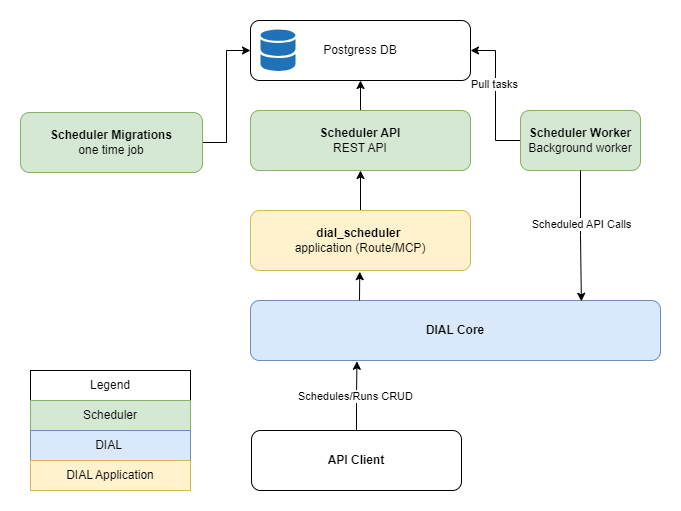

The diagram above was exported from draw.io. Its source (the exported page's mxGraphModel, read from the mxfile embedded in the PNG):
<mxGraphModel dx="1900" dy="717" grid="1" gridSize="10" guides="1" tooltips="1" connect="1" arrows="1" fold="1" page="1" pageScale="1" pageWidth="850" pageHeight="1100" math="0" shadow="0">
  <root>
    <mxCell id="0" />
    <mxCell id="1" parent="0" />
    <mxCell id="Lju8UioTe4BjEh7RBT4X-11" value="" style="edgeStyle=orthogonalEdgeStyle;rounded=0;orthogonalLoop=1;jettySize=auto;html=1;" edge="1" parent="1" source="WiWUZgOgM1BnnXdxWKIu-2" target="Lju8UioTe4BjEh7RBT4X-8">
      <mxGeometry relative="1" as="geometry" />
    </mxCell>
    <mxCell id="WiWUZgOgM1BnnXdxWKIu-2" value="&lt;b&gt;Scheduler API&lt;/b&gt;&lt;div&gt;REST API&lt;/div&gt;" style="rounded=1;whiteSpace=wrap;html=1;fillColor=#d5e8d4;strokeColor=#82b366;" parent="1" vertex="1">
      <mxGeometry x="220" y="170" width="220" height="60" as="geometry" />
    </mxCell>
    <mxCell id="Lju8UioTe4BjEh7RBT4X-12" style="edgeStyle=orthogonalEdgeStyle;rounded=0;orthogonalLoop=1;jettySize=auto;html=1;entryX=1;entryY=0.5;entryDx=0;entryDy=0;" edge="1" parent="1" source="WiWUZgOgM1BnnXdxWKIu-3" target="Lju8UioTe4BjEh7RBT4X-8">
      <mxGeometry relative="1" as="geometry" />
    </mxCell>
    <mxCell id="Lju8UioTe4BjEh7RBT4X-19" value="Pull tasks" style="edgeLabel;html=1;align=center;verticalAlign=middle;resizable=0;points=[];" vertex="1" connectable="0" parent="Lju8UioTe4BjEh7RBT4X-12">
      <mxGeometry x="0.1714" y="2" relative="1" as="geometry">
        <mxPoint as="offset" />
      </mxGeometry>
    </mxCell>
    <mxCell id="WiWUZgOgM1BnnXdxWKIu-3" value="&lt;b&gt;Scheduler Worker&lt;/b&gt;&lt;div&gt;Background worker&lt;/div&gt;" style="rounded=1;whiteSpace=wrap;html=1;fillColor=#d5e8d4;strokeColor=#82b366;" parent="1" vertex="1">
      <mxGeometry x="490" y="170" width="120" height="60" as="geometry" />
    </mxCell>
    <mxCell id="Lju8UioTe4BjEh7RBT4X-10" style="edgeStyle=orthogonalEdgeStyle;rounded=0;orthogonalLoop=1;jettySize=auto;html=1;entryX=0;entryY=0.5;entryDx=0;entryDy=0;" edge="1" parent="1" source="WiWUZgOgM1BnnXdxWKIu-4" target="Lju8UioTe4BjEh7RBT4X-8">
      <mxGeometry relative="1" as="geometry" />
    </mxCell>
    <mxCell id="WiWUZgOgM1BnnXdxWKIu-4" value="&lt;b&gt;Scheduler Migrations&lt;/b&gt;&lt;div&gt;one time job&lt;/div&gt;" style="rounded=1;whiteSpace=wrap;html=1;fillColor=#d5e8d4;strokeColor=#82b366;" parent="1" vertex="1">
      <mxGeometry x="-10" y="172" width="182" height="60" as="geometry" />
    </mxCell>
    <mxCell id="Lju8UioTe4BjEh7RBT4X-18" value="" style="edgeStyle=orthogonalEdgeStyle;rounded=0;orthogonalLoop=1;jettySize=auto;html=1;" edge="1" parent="1" source="Lju8UioTe4BjEh7RBT4X-3" target="WiWUZgOgM1BnnXdxWKIu-2">
      <mxGeometry relative="1" as="geometry" />
    </mxCell>
    <mxCell id="Lju8UioTe4BjEh7RBT4X-3" value="&lt;div&gt;&lt;b&gt;dial_scheduler&amp;nbsp;&lt;/b&gt;&lt;/div&gt;&lt;div&gt;application&amp;nbsp;&lt;span style=&quot;background-color: transparent; color: light-dark(rgb(0, 0, 0), rgb(255, 255, 255));&quot;&gt;(&lt;/span&gt;&lt;span style=&quot;background-color: transparent; color: light-dark(rgb(0, 0, 0), rgb(255, 255, 255));&quot;&gt;Route/&lt;/span&gt;&lt;span style=&quot;background-color: transparent; color: light-dark(rgb(0, 0, 0), rgb(255, 255, 255));&quot;&gt;MCP&lt;/span&gt;&lt;span style=&quot;background-color: transparent; color: light-dark(rgb(0, 0, 0), rgb(255, 255, 255));&quot;&gt;)&lt;/span&gt;&lt;/div&gt;" style="rounded=1;whiteSpace=wrap;html=1;fillColor=#fff2cc;strokeColor=#d6b656;" vertex="1" parent="1">
      <mxGeometry x="220" y="270" width="220" height="60" as="geometry" />
    </mxCell>
    <mxCell id="Lju8UioTe4BjEh7RBT4X-5" value="DIAL Core" style="rounded=1;whiteSpace=wrap;html=1;fillColor=#dae8fc;strokeColor=#6c8ebf;fontStyle=1" vertex="1" parent="1">
      <mxGeometry x="220" y="360" width="410" height="60" as="geometry" />
    </mxCell>
    <mxCell id="Lju8UioTe4BjEh7RBT4X-7" value="API Client" style="rounded=1;whiteSpace=wrap;html=1;fontStyle=1" vertex="1" parent="1">
      <mxGeometry x="221" y="490" width="210" height="60" as="geometry" />
    </mxCell>
    <mxCell id="Lju8UioTe4BjEh7RBT4X-9" value="" style="group" vertex="1" connectable="0" parent="1">
      <mxGeometry x="220" y="80" width="220" height="60" as="geometry" />
    </mxCell>
    <mxCell id="Lju8UioTe4BjEh7RBT4X-8" value="Postgress DB" style="rounded=1;whiteSpace=wrap;html=1;" vertex="1" parent="Lju8UioTe4BjEh7RBT4X-9">
      <mxGeometry width="220" height="60" as="geometry" />
    </mxCell>
    <mxCell id="WiWUZgOgM1BnnXdxWKIu-1" value="" style="sketch=0;shadow=0;dashed=0;html=1;strokeColor=none;labelPosition=center;verticalLabelPosition=bottom;verticalAlign=top;outlineConnect=0;align=center;shape=mxgraph.office.databases.database_mini_2;fillColor=#2072B8;" parent="Lju8UioTe4BjEh7RBT4X-9" vertex="1">
      <mxGeometry x="10" y="9" width="35" height="42" as="geometry" />
    </mxCell>
    <mxCell id="Lju8UioTe4BjEh7RBT4X-14" style="edgeStyle=orthogonalEdgeStyle;rounded=0;orthogonalLoop=1;jettySize=auto;html=1;entryX=0.807;entryY=0.013;entryDx=0;entryDy=0;entryPerimeter=0;" edge="1" parent="1" source="WiWUZgOgM1BnnXdxWKIu-3" target="Lju8UioTe4BjEh7RBT4X-5">
      <mxGeometry relative="1" as="geometry" />
    </mxCell>
    <mxCell id="Lju8UioTe4BjEh7RBT4X-20" value="Scheduled API Calls" style="edgeLabel;html=1;align=center;verticalAlign=middle;resizable=0;points=[];" vertex="1" connectable="0" parent="Lju8UioTe4BjEh7RBT4X-14">
      <mxGeometry x="-0.195" relative="1" as="geometry">
        <mxPoint as="offset" />
      </mxGeometry>
    </mxCell>
    <mxCell id="Lju8UioTe4BjEh7RBT4X-16" style="edgeStyle=orthogonalEdgeStyle;rounded=0;orthogonalLoop=1;jettySize=auto;html=1;exitX=0.5;exitY=0;exitDx=0;exitDy=0;entryX=0.184;entryY=1.013;entryDx=0;entryDy=0;entryPerimeter=0;" edge="1" parent="1" source="Lju8UioTe4BjEh7RBT4X-7">
      <mxGeometry relative="1" as="geometry">
        <mxPoint x="326.44000000000005" y="420.78" as="targetPoint" />
      </mxGeometry>
    </mxCell>
    <mxCell id="Lju8UioTe4BjEh7RBT4X-21" value="Schedules/Runs CRUD" style="edgeLabel;html=1;align=center;verticalAlign=middle;resizable=0;points=[];" vertex="1" connectable="0" parent="Lju8UioTe4BjEh7RBT4X-16">
      <mxGeometry x="-0.0303" y="2" relative="1" as="geometry">
        <mxPoint x="-1" y="2" as="offset" />
      </mxGeometry>
    </mxCell>
    <mxCell id="Lju8UioTe4BjEh7RBT4X-17" style="edgeStyle=orthogonalEdgeStyle;rounded=0;orthogonalLoop=1;jettySize=auto;html=1;entryX=0.933;entryY=1.02;entryDx=0;entryDy=0;entryPerimeter=0;" edge="1" parent="1">
      <mxGeometry relative="1" as="geometry">
        <mxPoint x="329" y="360" as="sourcePoint" />
        <mxPoint x="329.26" y="331.20000000000005" as="targetPoint" />
      </mxGeometry>
    </mxCell>
    <mxCell id="Lju8UioTe4BjEh7RBT4X-22" value="" style="rounded=0;whiteSpace=wrap;html=1;" vertex="1" parent="1">
      <mxGeometry y="430" width="160" height="120" as="geometry" />
    </mxCell>
    <mxCell id="Lju8UioTe4BjEh7RBT4X-23" value="Legend" style="rounded=0;whiteSpace=wrap;html=1;" vertex="1" parent="1">
      <mxGeometry y="430" width="160" height="30" as="geometry" />
    </mxCell>
    <mxCell id="Lju8UioTe4BjEh7RBT4X-24" value="Scheduler" style="rounded=0;whiteSpace=wrap;html=1;fillColor=#d5e8d4;strokeColor=#82b366;" vertex="1" parent="1">
      <mxGeometry y="460" width="160" height="30" as="geometry" />
    </mxCell>
    <mxCell id="Lju8UioTe4BjEh7RBT4X-25" value="DIAL&amp;nbsp;" style="rounded=0;whiteSpace=wrap;html=1;fillColor=#dae8fc;strokeColor=#6c8ebf;" vertex="1" parent="1">
      <mxGeometry y="490" width="160" height="30" as="geometry" />
    </mxCell>
    <mxCell id="Lju8UioTe4BjEh7RBT4X-26" value="DIAL Application" style="rounded=0;whiteSpace=wrap;html=1;fillColor=#fff2cc;strokeColor=#d6b656;" vertex="1" parent="1">
      <mxGeometry y="520" width="160" height="30" as="geometry" />
    </mxCell>
  </root>
</mxGraphModel>